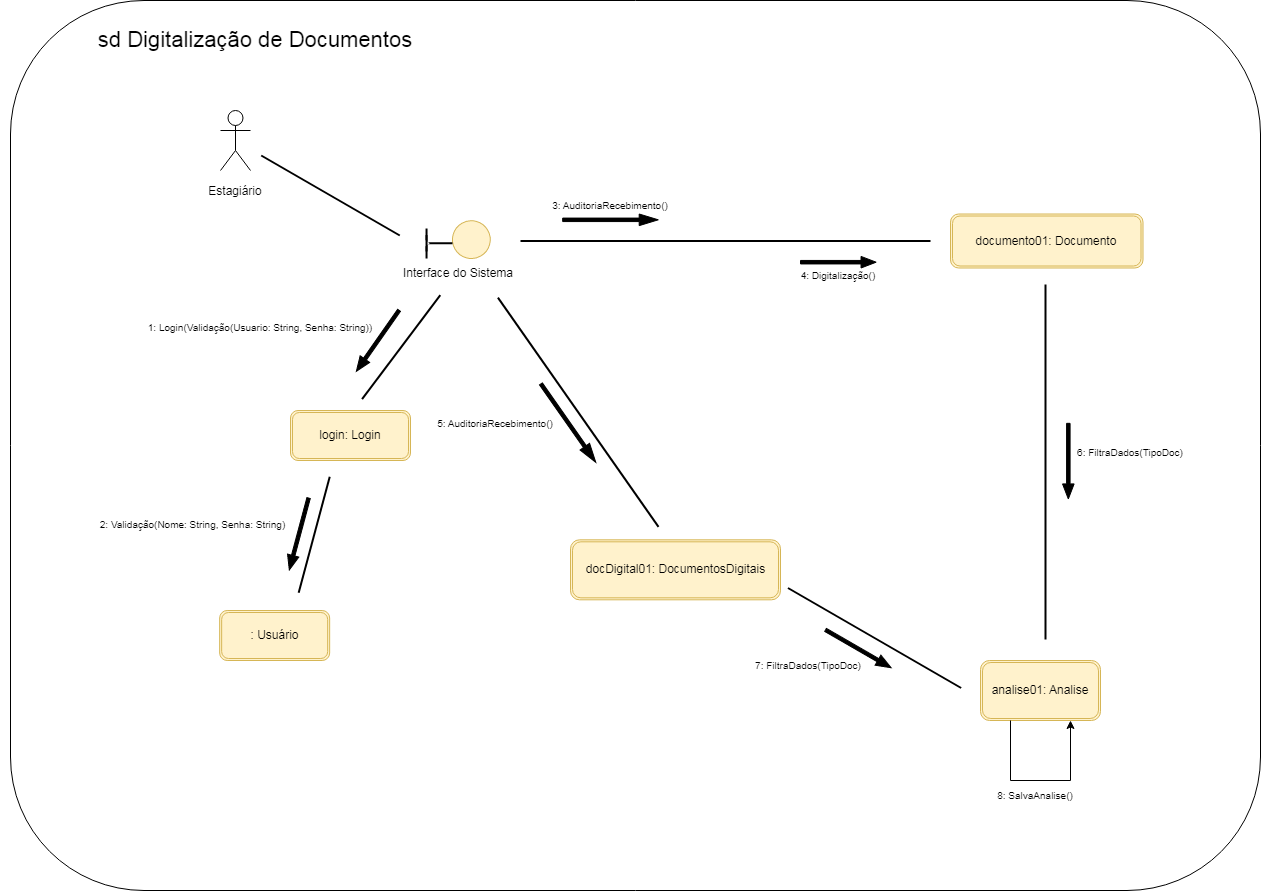

The diagram above was exported from draw.io. Its source (the exported page's mxGraphModel, read from the mxfile embedded in the PNG):
<mxGraphModel dx="1190" dy="668" grid="1" gridSize="10" guides="1" tooltips="1" connect="1" arrows="1" fold="1" page="1" pageScale="1" pageWidth="2000" pageHeight="1169" math="0" shadow="0">
  <root>
    <mxCell id="0" />
    <mxCell id="1" parent="0" />
    <mxCell id="EH-H9EYJh7KvwBcmruud-1" value="&lt;span style=&quot;color: rgba(0, 0, 0, 0); font-family: monospace; font-size: 0px; text-align: start; text-wrap-mode: nowrap;&quot;&gt;%3CmxGraphModel%3E%3Croot%3E%3CmxCell%20id%3D%220%22%2F%3E%3CmxCell%20id%3D%221%22%20parent%3D%220%22%2F%3E%3CmxCell%20id%3D%222%22%20value%3D%22analise01%3A%20Analise%22%20style%3D%22text%3Bhtml%3D1%3Balign%3Dcenter%3BverticalAlign%3Dmiddle%3BwhiteSpace%3Dwrap%3Brounded%3D0%3B%22%20vertex%3D%221%22%20parent%3D%221%22%3E%3CmxGeometry%20x%3D%22780%22%20y%3D%22705%22%20width%3D%22100%22%20height%3D%2230%22%20as%3D%22geometry%22%2F%3E%3C%2FmxCell%3E%3C%2Froot%3E%3C%2FmxGraphModel%3E&lt;/span&gt;" style="rounded=1;whiteSpace=wrap;html=1;movable=0;resizable=0;rotatable=0;deletable=0;editable=0;locked=1;connectable=0;" parent="1" vertex="1">
      <mxGeometry x="440" y="100" width="1250" height="890" as="geometry" />
    </mxCell>
    <mxCell id="EH-H9EYJh7KvwBcmruud-4" value="&lt;font style=&quot;font-size: 22px;&quot;&gt;sd Digitalização de Documentos&lt;/font&gt;" style="text;html=1;align=center;verticalAlign=middle;whiteSpace=wrap;rounded=0;" parent="1" vertex="1">
      <mxGeometry x="430" y="100" width="510" height="80" as="geometry" />
    </mxCell>
    <mxCell id="EH-H9EYJh7KvwBcmruud-20" value="" style="group;fillColor=default;rotation=-90;container=0;" parent="1" vertex="1" connectable="0">
      <mxGeometry x="850" y="335.51" width="72.99" height="98.98" as="geometry" />
    </mxCell>
    <mxCell id="EH-H9EYJh7KvwBcmruud-32" value="" style="group" parent="1" vertex="1" connectable="0">
      <mxGeometry x="802.12" y="310" width="127.88" height="96" as="geometry" />
    </mxCell>
    <mxCell id="EH-H9EYJh7KvwBcmruud-23" value="" style="line;strokeWidth=2;direction=south;html=1;" parent="EH-H9EYJh7KvwBcmruud-32" vertex="1">
      <mxGeometry x="50" y="18.01" width="7.85" height="30" as="geometry" />
    </mxCell>
    <mxCell id="EH-H9EYJh7KvwBcmruud-10" value="" style="ellipse;whiteSpace=wrap;html=1;aspect=fixed;rotation=-165;fillColor=#fff2cc;strokeColor=#d6b656;" parent="EH-H9EYJh7KvwBcmruud-32" vertex="1">
      <mxGeometry x="79.85337536062109" y="10.236071278395855" width="37.77808152282265" height="37.77808152282265" as="geometry" />
    </mxCell>
    <mxCell id="EH-H9EYJh7KvwBcmruud-22" value="" style="line;strokeWidth=2;html=1;" parent="EH-H9EYJh7KvwBcmruud-32" vertex="1">
      <mxGeometry x="50" y="28.66" width="29.85" height="8.19" as="geometry" />
    </mxCell>
    <mxCell id="EH-H9EYJh7KvwBcmruud-28" value="" style="triangle;whiteSpace=wrap;html=1;rotation=0;strokeColor=none;" parent="EH-H9EYJh7KvwBcmruud-32" vertex="1">
      <mxGeometry x="10" width="47.106124254641045" height="65.51" as="geometry" />
    </mxCell>
    <mxCell id="EH-H9EYJh7KvwBcmruud-30" value="" style="line;strokeWidth=2;direction=south;html=1;" parent="EH-H9EYJh7KvwBcmruud-32" vertex="1">
      <mxGeometry x="49.995103545534214" y="24.566250000000004" width="7.851020709106842" height="16.3775" as="geometry" />
    </mxCell>
    <mxCell id="1kbBAwena0hOf60dMXHc-7" value="Interface do Sistema" style="text;html=1;align=center;verticalAlign=middle;whiteSpace=wrap;rounded=0;" vertex="1" parent="EH-H9EYJh7KvwBcmruud-32">
      <mxGeometry x="27.88" y="48.010000000000005" width="116" height="30" as="geometry" />
    </mxCell>
    <mxCell id="EH-H9EYJh7KvwBcmruud-33" value="" style="shape=singleArrow;direction=west;whiteSpace=wrap;html=1;fillColor=#000000;rotation=-55;" parent="1" vertex="1">
      <mxGeometry x="770" y="434.49" width="74.44" height="11.63" as="geometry" />
    </mxCell>
    <mxCell id="EH-H9EYJh7KvwBcmruud-36" value="" style="group" parent="1" vertex="1" connectable="0">
      <mxGeometry x="710" y="510" width="120" height="50" as="geometry" />
    </mxCell>
    <mxCell id="EH-H9EYJh7KvwBcmruud-34" value="" style="shape=ext;double=1;rounded=1;whiteSpace=wrap;html=1;fillColor=#fff2cc;strokeColor=#d6b656;" parent="EH-H9EYJh7KvwBcmruud-36" vertex="1">
      <mxGeometry x="10" width="120" height="50" as="geometry" />
    </mxCell>
    <mxCell id="EH-H9EYJh7KvwBcmruud-35" value="login: Login" style="text;html=1;align=center;verticalAlign=middle;whiteSpace=wrap;rounded=0;" parent="EH-H9EYJh7KvwBcmruud-36" vertex="1">
      <mxGeometry x="30" y="15.625" width="80" height="18.75" as="geometry" />
    </mxCell>
    <mxCell id="EH-H9EYJh7KvwBcmruud-38" value="" style="group" parent="1" vertex="1" connectable="0">
      <mxGeometry x="640" y="710" width="110" height="50" as="geometry" />
    </mxCell>
    <mxCell id="EH-H9EYJh7KvwBcmruud-39" value="" style="shape=ext;double=1;rounded=1;whiteSpace=wrap;html=1;fillColor=#fff2cc;strokeColor=#d6b656;" parent="EH-H9EYJh7KvwBcmruud-38" vertex="1">
      <mxGeometry x="9.166666666666668" width="110.00000000000001" height="50" as="geometry" />
    </mxCell>
    <mxCell id="EH-H9EYJh7KvwBcmruud-40" value=": Usuário" style="text;html=1;align=center;verticalAlign=middle;whiteSpace=wrap;rounded=0;" parent="EH-H9EYJh7KvwBcmruud-38" vertex="1">
      <mxGeometry x="27.500000000000004" y="15.625" width="73.33333333333334" height="18.75" as="geometry" />
    </mxCell>
    <mxCell id="EH-H9EYJh7KvwBcmruud-42" value="" style="group" parent="1" vertex="1" connectable="0">
      <mxGeometry x="1400" y="760" width="130" height="60" as="geometry" />
    </mxCell>
    <mxCell id="EH-H9EYJh7KvwBcmruud-43" value="" style="shape=ext;double=1;rounded=1;whiteSpace=wrap;html=1;fillColor=#fff2cc;strokeColor=#d6b656;" parent="EH-H9EYJh7KvwBcmruud-42" vertex="1">
      <mxGeometry x="10" width="120" height="60" as="geometry" />
    </mxCell>
    <mxCell id="EH-H9EYJh7KvwBcmruud-44" value="analise01: Analise" style="text;html=1;align=center;verticalAlign=middle;whiteSpace=wrap;rounded=0;" parent="EH-H9EYJh7KvwBcmruud-42" vertex="1">
      <mxGeometry x="20" y="18.75" width="100" height="22.5" as="geometry" />
    </mxCell>
    <mxCell id="1kbBAwena0hOf60dMXHc-31" style="edgeStyle=orthogonalEdgeStyle;rounded=0;orthogonalLoop=1;jettySize=auto;html=1;exitX=0.25;exitY=1;exitDx=0;exitDy=0;entryX=0.75;entryY=1;entryDx=0;entryDy=0;" edge="1" parent="EH-H9EYJh7KvwBcmruud-42" source="EH-H9EYJh7KvwBcmruud-43" target="EH-H9EYJh7KvwBcmruud-43">
      <mxGeometry relative="1" as="geometry">
        <Array as="points">
          <mxPoint x="40" y="120" />
          <mxPoint x="100" y="120" />
        </Array>
      </mxGeometry>
    </mxCell>
    <mxCell id="EH-H9EYJh7KvwBcmruud-48" value="" style="group" parent="1" vertex="1" connectable="0">
      <mxGeometry x="1000" y="639.32" width="210" height="60" as="geometry" />
    </mxCell>
    <mxCell id="1kbBAwena0hOf60dMXHc-8" value="" style="group" vertex="1" connectable="0" parent="EH-H9EYJh7KvwBcmruud-48">
      <mxGeometry width="210" height="60" as="geometry" />
    </mxCell>
    <mxCell id="EH-H9EYJh7KvwBcmruud-45" value="" style="shape=ext;double=1;rounded=1;whiteSpace=wrap;html=1;fillColor=#fff2cc;strokeColor=#d6b656;" parent="1kbBAwena0hOf60dMXHc-8" vertex="1">
      <mxGeometry width="210" height="60" as="geometry" />
    </mxCell>
    <mxCell id="EH-H9EYJh7KvwBcmruud-46" value="docDigital01: DocumentosDigitais" style="text;html=1;align=center;verticalAlign=middle;whiteSpace=wrap;rounded=0;" parent="1kbBAwena0hOf60dMXHc-8" vertex="1">
      <mxGeometry x="13.695652173913043" y="18.75" width="182.6086956521739" height="22.5" as="geometry" />
    </mxCell>
    <mxCell id="EH-H9EYJh7KvwBcmruud-49" value="" style="group" parent="1" vertex="1" connectable="0">
      <mxGeometry x="1380" y="313.51" width="210" height="54" as="geometry" />
    </mxCell>
    <mxCell id="1kbBAwena0hOf60dMXHc-9" value="" style="group" vertex="1" connectable="0" parent="EH-H9EYJh7KvwBcmruud-49">
      <mxGeometry width="192.5" height="54" as="geometry" />
    </mxCell>
    <mxCell id="EH-H9EYJh7KvwBcmruud-50" value="" style="shape=ext;double=1;rounded=1;whiteSpace=wrap;html=1;fillColor=#fff2cc;strokeColor=#d6b656;" parent="1kbBAwena0hOf60dMXHc-9" vertex="1">
      <mxGeometry width="192.5" height="54" as="geometry" />
    </mxCell>
    <mxCell id="EH-H9EYJh7KvwBcmruud-51" value="documento01: Documento" style="text;html=1;align=center;verticalAlign=middle;whiteSpace=wrap;rounded=0;" parent="1kbBAwena0hOf60dMXHc-9" vertex="1">
      <mxGeometry x="13.125" y="16.875" width="166.25" height="20.25" as="geometry" />
    </mxCell>
    <mxCell id="1kbBAwena0hOf60dMXHc-3" value="" style="group" vertex="1" connectable="0" parent="1">
      <mxGeometry x="605" y="210" width="120" height="125.50999999999999" as="geometry" />
    </mxCell>
    <mxCell id="EH-H9EYJh7KvwBcmruud-5" value="Actor" style="shape=umlActor;verticalLabelPosition=bottom;verticalAlign=top;html=1;outlineConnect=0;" parent="1kbBAwena0hOf60dMXHc-3" vertex="1">
      <mxGeometry x="45" width="30" height="60" as="geometry" />
    </mxCell>
    <mxCell id="EH-H9EYJh7KvwBcmruud-8" value="" style="rounded=0;whiteSpace=wrap;html=1;strokeColor=none;" parent="1kbBAwena0hOf60dMXHc-3" vertex="1">
      <mxGeometry y="65.50999999999999" width="120" height="60" as="geometry" />
    </mxCell>
    <mxCell id="EH-H9EYJh7KvwBcmruud-9" value="Estagiário" style="text;html=1;align=center;verticalAlign=middle;whiteSpace=wrap;rounded=0;" parent="1kbBAwena0hOf60dMXHc-3" vertex="1">
      <mxGeometry x="30" y="65.50999999999999" width="60" height="30" as="geometry" />
    </mxCell>
    <mxCell id="1kbBAwena0hOf60dMXHc-4" value="" style="line;strokeWidth=2;html=1;rotation=30;" vertex="1" parent="1">
      <mxGeometry x="680" y="290" width="160" height="10" as="geometry" />
    </mxCell>
    <mxCell id="1kbBAwena0hOf60dMXHc-10" value="" style="line;strokeWidth=2;html=1;rotation=-233;" vertex="1" parent="1">
      <mxGeometry x="765.68" y="441.63" width="130" height="10" as="geometry" />
    </mxCell>
    <mxCell id="1kbBAwena0hOf60dMXHc-18" value="" style="shape=singleArrow;direction=west;whiteSpace=wrap;html=1;fillColor=#000000;rotation=-75;" vertex="1" parent="1">
      <mxGeometry x="691.24" y="627.69" width="74.44" height="11.63" as="geometry" />
    </mxCell>
    <mxCell id="1kbBAwena0hOf60dMXHc-19" value="" style="line;strokeWidth=2;html=1;rotation=-255;" vertex="1" parent="1">
      <mxGeometry x="683.71" y="629.32" width="120" height="10" as="geometry" />
    </mxCell>
    <mxCell id="1kbBAwena0hOf60dMXHc-20" value="" style="shape=singleArrow;direction=west;whiteSpace=wrap;html=1;fillColor=#000000;rotation=-180;" vertex="1" parent="1">
      <mxGeometry x="992.16" y="313.51" width="95.68" height="11.63" as="geometry" />
    </mxCell>
    <mxCell id="1kbBAwena0hOf60dMXHc-21" value="" style="line;strokeWidth=2;html=1;rotation=-180;" vertex="1" parent="1">
      <mxGeometry x="950" y="335.51" width="410" height="10" as="geometry" />
    </mxCell>
    <mxCell id="1kbBAwena0hOf60dMXHc-22" value="" style="shape=singleArrow;direction=west;whiteSpace=wrap;html=1;fillColor=#000000;rotation=-180;" vertex="1" parent="1">
      <mxGeometry x="1230" y="355.88" width="75.68" height="11.63" as="geometry" />
    </mxCell>
    <mxCell id="1kbBAwena0hOf60dMXHc-25" value="" style="line;strokeWidth=2;html=1;rotation=-125;" vertex="1" parent="1">
      <mxGeometry x="867.72" y="506.76" width="280" height="10" as="geometry" />
    </mxCell>
    <mxCell id="1kbBAwena0hOf60dMXHc-26" value="" style="shape=singleArrow;direction=west;whiteSpace=wrap;html=1;fillColor=#000000;rotation=-90;" vertex="1" parent="1">
      <mxGeometry x="1460" y="554.87" width="75.68" height="11.63" as="geometry" />
    </mxCell>
    <mxCell id="1kbBAwena0hOf60dMXHc-27" value="" style="line;strokeWidth=2;html=1;rotation=-90;" vertex="1" parent="1">
      <mxGeometry x="1297.5" y="556.5" width="355" height="10" as="geometry" />
    </mxCell>
    <mxCell id="1kbBAwena0hOf60dMXHc-28" value="" style="shape=singleArrow;direction=west;whiteSpace=wrap;html=1;fillColor=#000000;rotation=-150;" vertex="1" parent="1">
      <mxGeometry x="1250" y="742.5" width="75.68" height="11.63" as="geometry" />
    </mxCell>
    <mxCell id="1kbBAwena0hOf60dMXHc-29" value="" style="line;strokeWidth=2;html=1;rotation=-150;" vertex="1" parent="1">
      <mxGeometry x="1204.07" y="732.5" width="200" height="10" as="geometry" />
    </mxCell>
    <mxCell id="1kbBAwena0hOf60dMXHc-32" value="&lt;font style=&quot;font-size: 10px;&quot;&gt;1: Login(Validação(Usuario: String, Senha: String))&lt;/font&gt;" style="text;html=1;align=center;verticalAlign=middle;whiteSpace=wrap;rounded=0;" vertex="1" parent="1">
      <mxGeometry x="570" y="411.63" width="240" height="30" as="geometry" />
    </mxCell>
    <mxCell id="1kbBAwena0hOf60dMXHc-33" value="&lt;font style=&quot;font-size: 10px;&quot;&gt;2: Validação(Nome: String, Senha: String)&lt;/font&gt;" style="text;html=1;align=center;verticalAlign=middle;whiteSpace=wrap;rounded=0;" vertex="1" parent="1">
      <mxGeometry x="520" y="609.32" width="205" height="30" as="geometry" />
    </mxCell>
    <mxCell id="1kbBAwena0hOf60dMXHc-34" value="&lt;font style=&quot;font-size: 10px;&quot;&gt;3: AuditoriaRecebimento()&lt;/font&gt;" style="text;html=1;align=center;verticalAlign=middle;whiteSpace=wrap;rounded=0;" vertex="1" parent="1">
      <mxGeometry x="950" y="290" width="180" height="30" as="geometry" />
    </mxCell>
    <mxCell id="1kbBAwena0hOf60dMXHc-35" value="" style="shape=singleArrow;direction=west;whiteSpace=wrap;html=1;fillColor=#000000;rotation=-125;" vertex="1" parent="1">
      <mxGeometry x="949.9999999999999" y="516.7600000000001" width="95.68" height="11.63" as="geometry" />
    </mxCell>
    <mxCell id="1kbBAwena0hOf60dMXHc-36" value="&lt;font style=&quot;font-size: 10px;&quot;&gt;5: AuditoriaRecebimento()&lt;/font&gt;" style="text;html=1;align=center;verticalAlign=middle;whiteSpace=wrap;rounded=0;" vertex="1" parent="1">
      <mxGeometry x="850" y="510" width="150" height="26.5" as="geometry" />
    </mxCell>
    <mxCell id="1kbBAwena0hOf60dMXHc-38" value="&lt;font style=&quot;font-size: 10px;&quot;&gt;4: Digitalização()&lt;/font&gt;" style="text;html=1;align=center;verticalAlign=middle;whiteSpace=wrap;rounded=0;" vertex="1" parent="1">
      <mxGeometry x="1177.84" y="360" width="180" height="30" as="geometry" />
    </mxCell>
    <mxCell id="1kbBAwena0hOf60dMXHc-39" value="&lt;font style=&quot;font-size: 10px;&quot;&gt;6: FiltraDados(TipoDoc)&lt;/font&gt;" style="text;html=1;align=center;verticalAlign=middle;whiteSpace=wrap;rounded=0;" vertex="1" parent="1">
      <mxGeometry x="1470" y="536.5" width="180" height="30" as="geometry" />
    </mxCell>
    <mxCell id="1kbBAwena0hOf60dMXHc-40" value="&lt;font style=&quot;font-size: 10px;&quot;&gt;7: FiltraDados(TipoDoc)&lt;/font&gt;" style="text;html=1;align=center;verticalAlign=middle;whiteSpace=wrap;rounded=0;" vertex="1" parent="1">
      <mxGeometry x="1147.72" y="750" width="180" height="30" as="geometry" />
    </mxCell>
    <mxCell id="1kbBAwena0hOf60dMXHc-41" value="&lt;font style=&quot;font-size: 10px;&quot;&gt;8: SalvaAnalise()&lt;/font&gt;" style="text;html=1;align=center;verticalAlign=middle;whiteSpace=wrap;rounded=0;" vertex="1" parent="1">
      <mxGeometry x="1375" y="880" width="180" height="30" as="geometry" />
    </mxCell>
  </root>
</mxGraphModel>